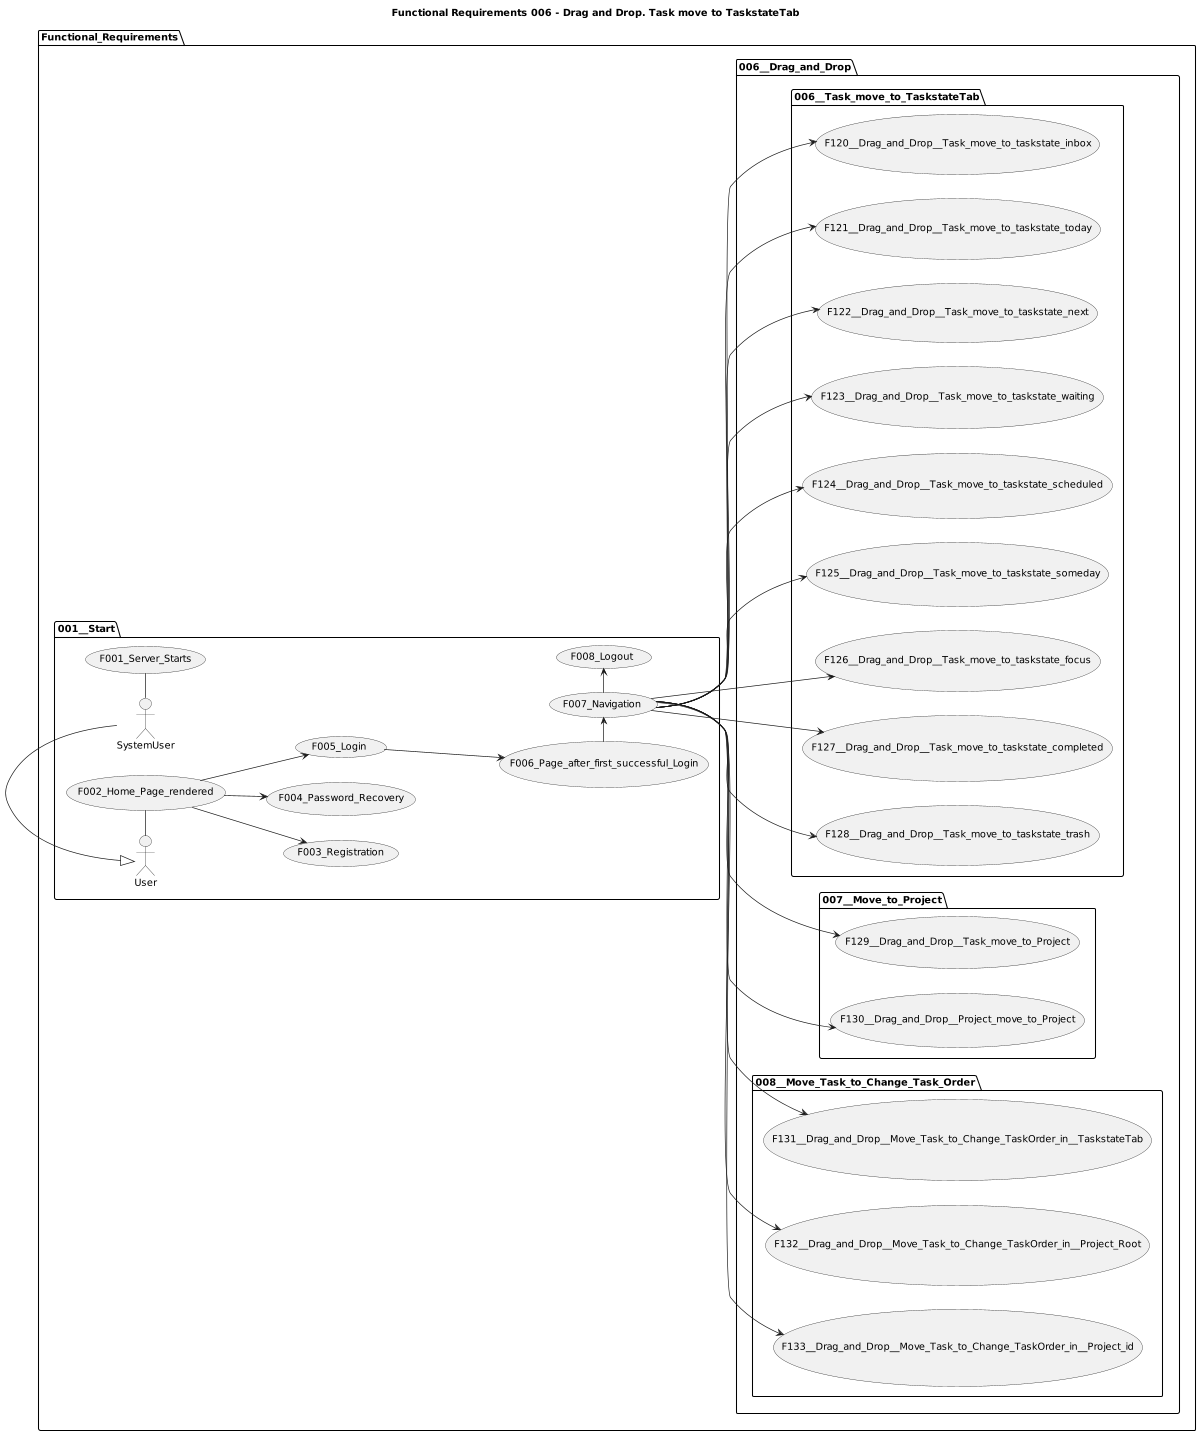

The diagram above was rendered by PlantUML. Its source (embedded in the PNG):
@startuml

title Functional Requirements 006 - Drag and Drop. Task move to TaskstateTab

left to right direction
'top to bottom direction

'https://plantuml.com/use-case-diagram

scale 1200 width

package Functional_Requirements {

  package 001__Start {
    SystemUser - (F001_Server_Starts)
    User - (F002_Home_Page_rendered)
    (F002_Home_Page_rendered) --> (F003_Registration)
    (F002_Home_Page_rendered) --> (F004_Password_Recovery)
    (F002_Home_Page_rendered) --> (F005_Login)
    (F005_Login) ---> (F006_Page_after_first_successful_Login)
    (F006_Page_after_first_successful_Login) -> (F007_Navigation)
    (F007_Navigation) -> (F008_Logout)

    User <|- SystemUser
  }

  package 006__Drag_and_Drop {

    package 006__Task_move_to_TaskstateTab {
      (F007_Navigation) --> (F120__Drag_and_Drop__Task_move_to_taskstate_inbox)
      (F007_Navigation) --> (F121__Drag_and_Drop__Task_move_to_taskstate_today)
      (F007_Navigation) --> (F122__Drag_and_Drop__Task_move_to_taskstate_next)
      (F007_Navigation) --> (F123__Drag_and_Drop__Task_move_to_taskstate_waiting)
      (F007_Navigation) --> (F124__Drag_and_Drop__Task_move_to_taskstate_scheduled)
      (F007_Navigation) --> (F125__Drag_and_Drop__Task_move_to_taskstate_someday)
      (F007_Navigation) --> (F126__Drag_and_Drop__Task_move_to_taskstate_focus)
      (F007_Navigation) --> (F127__Drag_and_Drop__Task_move_to_taskstate_completed)
      (F007_Navigation) --> (F128__Drag_and_Drop__Task_move_to_taskstate_trash)
    }

    package 007__Move_to_Project {
      (F007_Navigation) --> (F129__Drag_and_Drop__Task_move_to_Project)
      (F007_Navigation) --> (F130__Drag_and_Drop__Project_move_to_Project)
    }

    package 008__Move_Task_to_Change_Task_Order {
      (F007_Navigation) --> (F131__Drag_and_Drop__Move_Task_to_Change_TaskOrder_in__TaskstateTab)
      (F007_Navigation) --> (F132__Drag_and_Drop__Move_Task_to_Change_TaskOrder_in__Project_Root)
      (F007_Navigation) --> (F133__Drag_and_Drop__Move_Task_to_Change_TaskOrder_in__Project_id)
    }

  }

}
@enduml